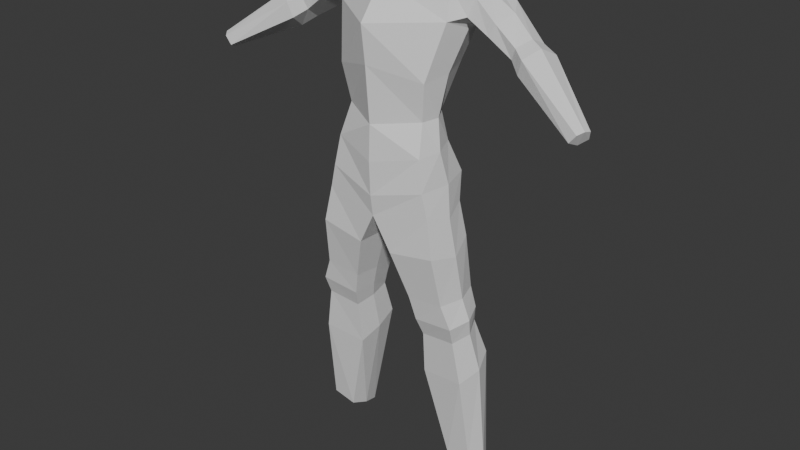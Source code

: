 # Source: base_model_3.blend  (saved by Blender 4.1.24; exported with 4.5.12 LTS)
import bpy
from mathutils import Matrix  # noqa: F401  (used for matrix-valued properties, if any)

bpy.ops.wm.read_factory_settings(use_empty=True)
scene = bpy.context.scene
scene.name = 'Scene'

# ---- collections
col_collection = bpy.data.collections.new('Collection'); scene.collection.children.link(col_collection)
col_image = bpy.data.collections.new('Image'); scene.collection.children.link(col_image)

# ---- world
world_world = bpy.data.worlds.new('World'); scene.world = world_world
world_world.use_nodes = True; world_world.node_tree.nodes.clear()
_N = world_world.node_tree.nodes; _L = world_world.node_tree.links
n0 = _N.new('ShaderNodeOutputWorld'); n0.name = 'World Output'; n0.location = (300, 300)
n1 = _N.new('ShaderNodeBackground'); n1.name = 'Background'; n1.location = (10, 300)
n1.inputs[0].default_value = (0.05088, 0.05088, 0.05088, 1.0)
_L.new(n1.outputs[0], n0.inputs[0])
n0.is_active_output = True
world_world.color = (0.05088, 0.05088, 0.05088)
world_world.use_sun_shadow = False
world_world.sun_shadow_jitter_overblur = 0.0

# ---- meshes
me_cube_001 = bpy.data.meshes.new('Cube.001')
me_cube_001.from_pydata([(0.0, -0.4966, -1.134), (0.0, -0.2752, 0.8066), (0.0, 0.3954, -1.152), (0.0, 0.452, 0.8655), (0.5546, -0.3338, -1.016), (0.6636, 0.002513, 0.7737), (0.5302, 0.1903, -0.9556), (0.6278, 0.4549, 0.7934), (0.0, -0.4779, -0.7105), (0.0, -0.5357, -0.04294), (0.0, -0.591, 0.405), (0.0, 0.6095, 0.5273), (0.0, 0.633, 0.04158), (0.0, 0.3891, -0.6086), (0.7128, 0.5411, 0.4585), (0.5653, 0.3476, -0.09214), (0.4699, 0.1439, -0.6094), (0.7003, -0.09784, 0.435), (0.564, -0.2761, -0.1965), (0.4944, -0.2082, -0.6486), (0.0, -0.4423, -1.794), (0.0, 0.3815, -1.836), (0.6889, -0.3577, -1.671), (0.6588, 0.2556, -1.663), (0.0, -0.4803, -1.538), (0.6182, -0.3677, -1.383), (0.5901, 0.3689, -1.359), (0.0, 0.5122, -1.588), (0.454, -0.2429, -3.038), (0.4418, 0.3135, -2.984), (0.9423, -0.2508, -2.996), (0.9007, 0.2891, -2.946), (0.7734, -0.3906, -2.113), (0.8318, -0.2823, -2.717), (0.8005, 0.3226, -2.726), (0.7531, 0.2684, -2.069), (0.203, 0.3707, -2.163), (0.3761, 0.3186, -2.757), (0.3888, -0.2875, -2.756), (0.2153, -0.4105, -2.203), (0.5007, -0.1636, -3.253), (0.4899, 0.3208, -3.165), (0.9248, -0.1738, -3.216), (0.8852, 0.2964, -3.133), (0.4841, -0.1102, -3.788), (0.4903, 0.4615, -3.605), (1.017, -0.1446, -3.743), (0.9924, 0.406, -3.572), (0.7659, 0.001378, -4.912), (0.7674, 0.4213, -5.061), (1.07, 0.01104, -4.859), (1.043, 0.4161, -5.007), (0.0, -0.05575, -1.15), (0.0, 0.1409, 0.8731), (0.6297, -0.07179, -0.9859), (0.6995, 0.2333, 0.8442), (0.5688, -0.03218, -0.629), (0.6386, 0.03683, -0.1481), (0.7509, 0.212, 0.3158), (0.0, -0.04438, -0.6595), (0.0, 0.02291, -0.0524), (0.0, 0.01052, 0.4704), (0.0, -0.0304, -1.815), (0.7625, -0.05546, -1.746), (0.6922, 0.0006061, -1.371), (0.0, 0.01505, -1.551), (0.415, 0.03528, -3.011), (1.013, 0.01916, -2.971), (0.1763, -0.01993, -2.183), (0.3488, 0.01559, -2.757), (0.853, -0.04802, -2.183), (0.9064, 0.02015, -2.722), (0.4629, 0.07859, -3.209), (0.9962, 0.06128, -3.175), (0.4547, 0.1757, -3.696), (1.097, 0.1307, -3.657), (0.7264, 0.2114, -4.991), (1.149, 0.2136, -4.933), (0.9019, 0.1066, 0.6762), (0.9226, 0.4713, 0.6959), (0.8439, 0.5291, 0.4566), (0.8373, 0.05868, 0.4758), (0.9468, 0.293, 0.7264), (0.7936, 0.2909, 0.3509), (2.377, -0.2922, -0.2704), (2.439, -0.1463, -0.2575), (2.399, -0.0947, -0.3621), (2.297, -0.2935, -0.3662), (2.425, -0.2289, -0.2395), (2.334, -0.191, -0.4103), (1.438, 0.03629, 0.2858), (1.542, 0.1681, 0.3736), (1.503, 0.37, 0.1173), (1.398, 0.2382, 0.02949), (1.379, 0.06707, 0.1495), (1.575, 0.335, 0.2894), (1.577, -0.05848, 0.2224), (1.696, 0.32, 0.01439), (1.757, 0.2791, 0.2281), (1.697, 0.09256, 0.3269), (1.573, 0.163, -0.0933), (1.522, -0.0309, 0.04573), (1.272, 0.2556, 0.5585), (1.116, 0.2682, 0.1902), (1.121, 0.02776, 0.338), (1.194, 0.04015, 0.4771), (1.035, 0.5264, 0.3541), (1.145, 0.4715, 0.613)], [], [(61, 53, 3, 11), (11, 3, 7, 14), (14, 7, 79, 80), (17, 5, 1, 10), (25, 24, 20, 22), (55, 53, 1, 5), (4, 19, 8, 0), (19, 18, 9, 8), (18, 17, 10, 9), (54, 56, 19, 4), (56, 57, 18, 19), (57, 58, 17, 18), (2, 13, 16, 6), (13, 12, 15, 16), (12, 11, 14, 15), (52, 59, 13, 2), (59, 60, 12, 13), (60, 61, 11, 12), (71, 33, 30, 67), (27, 26, 23, 21), (65, 27, 21, 62), (64, 25, 22, 63), (54, 4, 25, 64), (52, 2, 27, 65), (2, 6, 26, 27), (4, 0, 24, 25), (67, 30, 42, 73), (69, 37, 29, 66), (33, 38, 28, 30), (37, 34, 31, 29), (21, 23, 35, 36), (36, 35, 34, 37), (22, 20, 39, 32), (32, 39, 38, 33), (62, 21, 36, 68), (68, 36, 37, 69), (63, 22, 32, 70), (70, 32, 33, 71), (73, 42, 46, 75), (66, 29, 41, 72), (30, 28, 40, 42), (29, 31, 43, 41), (46, 44, 48, 50), (72, 41, 45, 74), (42, 40, 44, 46), (41, 43, 47, 45), (76, 77, 50, 48), (45, 47, 51, 49), (75, 46, 50, 77), (74, 45, 49, 76), (44, 74, 76, 48), (47, 75, 77, 51), (49, 51, 77, 76), (40, 72, 74, 44), (28, 66, 72, 40), (43, 73, 75, 47), (35, 70, 71, 34), (23, 63, 70, 35), (39, 68, 69, 38), (20, 62, 68, 39), (38, 69, 66, 28), (31, 67, 73, 43), (0, 52, 65, 24), (6, 54, 64, 26), (26, 64, 63, 23), (24, 65, 62, 20), (34, 71, 67, 31), (9, 10, 61, 60), (8, 9, 60, 59), (0, 8, 59, 52), (15, 14, 58, 57), (16, 15, 57, 56), (6, 16, 56, 54), (7, 3, 53, 55), (58, 14, 80, 83), (10, 1, 53, 61), (100, 97, 86, 89), (99, 96, 84, 88), (17, 58, 83, 81), (5, 17, 81, 78), (55, 5, 78, 82), (7, 55, 82, 79), (89, 88, 84, 87), (86, 85, 88, 89), (101, 100, 89, 87), (97, 98, 85, 86), (98, 99, 88, 85), (96, 101, 87, 84), (105, 104, 94, 90), (107, 102, 91, 95), (106, 107, 95, 92), (104, 103, 93, 94), (102, 105, 90, 91), (103, 106, 92, 93), (90, 94, 101, 96), (95, 91, 99, 98), (92, 95, 98, 97), (94, 93, 100, 101), (91, 90, 96, 99), (93, 92, 97, 100), (83, 80, 106, 103), (82, 78, 105, 102), (81, 83, 103, 104), (80, 79, 107, 106), (79, 82, 102, 107), (78, 81, 104, 105)])
_uv = me_cube_001.uv_layers.new(name='UVMap')
_uv.uv.foreach_set('vector', [0.5625, 0.125, 0.625, 0.125, 0.625, 0.25, 0.5625, 0.25, 0.5625, 0.25, 0.625, 0.25, 0.625, 0.5, 0.5625, 0.5, 0.5625, 0.5, 0.625, 0.5, 0.625, 0.5, 0.5625, 0.5, 0.5625, 0.75, 0.625, 0.75, 0.625, 1.0, 0.5625, 1.0, 0.375, 0.75, 0.375, 1.0, 0.375, 1.0, 0.375, 0.75, 0.625, 0.625, 0.875, 0.625, 0.875, 0.75, 0.625, 0.75, 0.375, 0.75, 0.4375, 0.75, 0.4375, 1.0, 0.375, 1.0, 0.4375, 0.75, 0.5, 0.75, 0.5, 1.0, 0.4375, 1.0, 0.5, 0.75, 0.5625, 0.75, 0.5625, 1.0, 0.5, 1.0, 0.375, 0.625, 0.4375, 0.625, 0.4375, 0.75, 0.375, 0.75, 0.4375, 0.625, 0.5, 0.625, 0.5, 0.75, 0.4375, 0.75, 0.5, 0.625, 0.5625, 0.625, 0.5625, 0.75, 0.5, 0.75, 0.375, 0.25, 0.4375, 0.25, 0.4375, 0.5, 0.375, 0.5, 0.4375, 0.25, 0.5, 0.25, 0.5, 0.5, 0.4375, 0.5, 0.5, 0.25, 0.5625, 0.25, 0.5625, 0.5, 0.5, 0.5, 0.375, 0.125, 0.4375, 0.125, 0.4375, 0.25, 0.375, 0.25, 0.4375, 0.125, 0.5, 0.125, 0.5, 0.25, 0.4375, 0.25, 0.5, 0.125, 0.5625, 0.125, 0.5625, 0.25, 0.5, 0.25, 0.375, 0.625, 0.375, 0.75, 0.375, 0.75, 0.375, 0.625, 0.375, 0.25, 0.375, 0.5, 0.375, 0.5, 0.375, 0.25, 0.375, 0.125, 0.375, 0.25, 0.375, 0.25, 0.375, 0.125, 0.375, 0.625, 0.375, 0.75, 0.375, 0.75, 0.375, 0.625, 0.375, 0.625, 0.375, 0.75, 0.375, 0.75, 0.375, 0.625, 0.375, 0.125, 0.375, 0.25, 0.375, 0.25, 0.375, 0.125, 0.375, 0.25, 0.375, 0.5, 0.375, 0.5, 0.375, 0.25, 0.375, 0.75, 0.375, 1.0, 0.375, 1.0, 0.375, 0.75, 0.375, 0.625, 0.375, 0.75, 0.375, 0.75, 0.375, 0.625, 0.375, 0.125, 0.375, 0.25, 0.375, 0.25, 0.375, 0.125, 0.375, 0.75, 0.375, 1.0, 0.375, 1.0, 0.375, 0.75, 0.375, 0.25, 0.375, 0.5, 0.375, 0.5, 0.375, 0.25, 0.375, 0.25, 0.375, 0.5, 0.375, 0.5, 0.375, 0.25, 0.375, 0.25, 0.375, 0.5, 0.375, 0.5, 0.375, 0.25, 0.375, 0.75, 0.375, 1.0, 0.375, 1.0, 0.375, 0.75, 0.375, 0.75, 0.375, 1.0, 0.375, 1.0, 0.375, 0.75, 0.375, 0.125, 0.375, 0.25, 0.375, 0.25, 0.375, 0.125, 0.375, 0.125, 0.375, 0.25, 0.375, 0.25, 0.375, 0.125, 0.375, 0.625, 0.375, 0.75, 0.375, 0.75, 0.375, 0.625, 0.375, 0.625, 0.375, 0.75, 0.375, 0.75, 0.375, 0.625, 0.375, 0.625, 0.375, 0.75, 0.375, 0.75, 0.375, 0.625, 0.375, 0.125, 0.375, 0.25, 0.375, 0.25, 0.375, 0.125, 0.375, 0.75, 0.375, 1.0, 0.375, 1.0, 0.375, 0.75, 0.375, 0.25, 0.375, 0.5, 0.375, 0.5, 0.375, 0.25, 0.375, 0.75, 0.375, 1.0, 0.375, 1.0, 0.375, 0.75, 0.375, 0.125, 0.375, 0.25, 0.375, 0.25, 0.375, 0.125, 0.375, 0.75, 0.375, 1.0, 0.375, 1.0, 0.375, 0.75, 0.375, 0.25, 0.375, 0.5, 0.375, 0.5, 0.375, 0.25, 0.125, 0.625, 0.375, 0.625, 0.375, 0.75, 0.125, 0.75, 0.375, 0.25, 0.375, 0.5, 0.375, 0.5, 0.375, 0.25, 0.375, 0.625, 0.375, 0.75, 0.375, 0.75, 0.375, 0.625, 0.375, 0.125, 0.375, 0.25, 0.375, 0.25, 0.375, 0.125, 0.375, 0.0, 0.375, 0.125, 0.375, 0.125, 0.375, 0.0, 0.375, 0.5, 0.375, 0.625, 0.375, 0.625, 0.375, 0.5, 0.125, 0.5, 0.375, 0.5, 0.375, 0.625, 0.125, 0.625, 0.375, 0.0, 0.375, 0.125, 0.375, 0.125, 0.375, 0.0, 0.375, 0.0, 0.375, 0.125, 0.375, 0.125, 0.375, 0.0, 0.375, 0.5, 0.375, 0.625, 0.375, 0.625, 0.375, 0.5, 0.375, 0.5, 0.375, 0.625, 0.375, 0.625, 0.375, 0.5, 0.375, 0.5, 0.375, 0.625, 0.375, 0.625, 0.375, 0.5, 0.375, 0.0, 0.375, 0.125, 0.375, 0.125, 0.375, 0.0, 0.375, 0.0, 0.375, 0.125, 0.375, 0.125, 0.375, 0.0, 0.375, 0.0, 0.375, 0.125, 0.375, 0.125, 0.375, 0.0, 0.375, 0.5, 0.375, 0.625, 0.375, 0.625, 0.375, 0.5, 0.375, 0.0, 0.375, 0.125, 0.375, 0.125, 0.375, 0.0, 0.375, 0.5, 0.375, 0.625, 0.375, 0.625, 0.375, 0.5, 0.375, 0.5, 0.375, 0.625, 0.375, 0.625, 0.375, 0.5, 0.375, 0.0, 0.375, 0.125, 0.375, 0.125, 0.375, 0.0, 0.375, 0.5, 0.375, 0.625, 0.375, 0.625, 0.375, 0.5, 0.5, 0.0, 0.5625, 0.0, 0.5625, 0.125, 0.5, 0.125, 0.4375, 0.0, 0.5, 0.0, 0.5, 0.125, 0.4375, 0.125, 0.375, 0.0, 0.4375, 0.0, 0.4375, 0.125, 0.375, 0.125, 0.5, 0.5, 0.5625, 0.5, 0.5625, 0.625, 0.5, 0.625, 0.4375, 0.5, 0.5, 0.5, 0.5, 0.625, 0.4375, 0.625, 0.375, 0.5, 0.4375, 0.5, 0.4375, 0.625, 0.375, 0.625, 0.625, 0.5, 0.875, 0.5, 0.875, 0.625, 0.625, 0.625, 0.5625, 0.625, 0.5625, 0.5, 0.5625, 0.5, 0.5625, 0.625, 0.5625, 0.0, 0.625, 0.0, 0.625, 0.125, 0.5625, 0.125, 0.5625, 0.625, 0.5625, 0.5, 0.5625, 0.5, 0.5625, 0.625, 0.625, 0.625, 0.625, 0.75, 0.625, 0.75, 0.625, 0.625, 0.5625, 0.75, 0.5625, 0.625, 0.5625, 0.625, 0.5625, 0.75, 0.625, 0.75, 0.5625, 0.75, 0.5625, 0.75, 0.625, 0.75, 0.625, 0.625, 0.625, 0.75, 0.625, 0.75, 0.625, 0.625, 0.625, 0.5, 0.625, 0.625, 0.625, 0.625, 0.625, 0.5, 0.5625, 0.625, 0.625, 0.625, 0.625, 0.75, 0.5625, 0.75, 0.5625, 0.5, 0.625, 0.5, 0.625, 0.625, 0.5625, 0.625, 0.5625, 0.75, 0.5625, 0.625, 0.5625, 0.625, 0.5625, 0.75, 0.5625, 0.5, 0.625, 0.5, 0.625, 0.5, 0.5625, 0.5, 0.625, 0.5, 0.625, 0.625, 0.625, 0.625, 0.625, 0.5, 0.625, 0.75, 0.5625, 0.75, 0.5625, 0.75, 0.625, 0.75, 0.625, 0.75, 0.5625, 0.75, 0.5625, 0.75, 0.625, 0.75, 0.625, 0.5, 0.625, 0.625, 0.625, 0.625, 0.625, 0.5, 0.5625, 0.5, 0.625, 0.5, 0.625, 0.5, 0.5625, 0.5, 0.5625, 0.75, 0.5625, 0.625, 0.5625, 0.625, 0.5625, 0.75, 0.625, 0.625, 0.625, 0.75, 0.625, 0.75, 0.625, 0.625, 0.5625, 0.625, 0.5625, 0.5, 0.5625, 0.5, 0.5625, 0.625, 0.625, 0.75, 0.5625, 0.75, 0.5625, 0.75, 0.625, 0.75, 0.625, 0.5, 0.625, 0.625, 0.625, 0.625, 0.625, 0.5, 0.5625, 0.5, 0.625, 0.5, 0.625, 0.5, 0.5625, 0.5, 0.5625, 0.75, 0.5625, 0.625, 0.5625, 0.625, 0.5625, 0.75, 0.625, 0.625, 0.625, 0.75, 0.625, 0.75, 0.625, 0.625, 0.5625, 0.625, 0.5625, 0.5, 0.5625, 0.5, 0.5625, 0.625, 0.5625, 0.625, 0.5625, 0.5, 0.5625, 0.5, 0.5625, 0.625, 0.625, 0.625, 0.625, 0.75, 0.625, 0.75, 0.625, 0.625, 0.5625, 0.75, 0.5625, 0.625, 0.5625, 0.625, 0.5625, 0.75, 0.5625, 0.5, 0.625, 0.5, 0.625, 0.5, 0.5625, 0.5, 0.625, 0.5, 0.625, 0.625, 0.625, 0.625, 0.625, 0.5, 0.625, 0.75, 0.5625, 0.75, 0.5625, 0.75, 0.625, 0.75])
me_cube_001.update()

# ---- objects
ob_cube = bpy.data.objects.new('Cube', me_cube_001)
ob_imageside = bpy.data.objects.new('ImageSide_', None)
ob_imagefront = bpy.data.objects.new('ImageFront', None)
ob_imagefrontarm = bpy.data.objects.new('ImageFrontArm', None)

# ---- transforms, parenting, visibility, modifiers, constraints
ob_cube.location = (0.0, 0.0, 5.407)
_m = ob_cube.modifiers.new('Mirror', 'MIRROR')
_m.use_clip = True
ob_imageside.location = (-7.444, -1.404, 3.564)
ob_imageside.rotation_euler = (1.571, 0.0, 1.571)
ob_imageside.scale = (-3.0, 3.0, 1.0)
ob_imageside.empty_display_type = 'IMAGE'
ob_imageside.empty_display_size = 5.0
ob_imageside.use_empty_image_alpha = True
ob_imageside.color = (1.0, 1.0, 1.0, 0.5)
ob_imagefront.location = (4.816, 8.069, 3.564)
ob_imagefront.rotation_euler = (1.571, 0.0, 0.0)
ob_imagefront.scale = (3.0, 3.0, 1.0)
ob_imagefront.empty_display_type = 'IMAGE'
ob_imagefront.empty_display_size = 5.0
ob_imagefront.use_empty_image_alpha = True
ob_imagefront.color = (1.0, 1.0, 1.0, 0.5)
ob_imagefrontarm.location = (5.406, 8.069, 5.545)
ob_imagefrontarm.rotation_euler = (1.571, -0.4405, -6.333e-08)
ob_imagefrontarm.scale = (3.0, 3.0, 1.0)
ob_imagefrontarm.empty_display_type = 'IMAGE'
ob_imagefrontarm.empty_display_size = 5.0
ob_imagefrontarm.use_empty_image_alpha = True
ob_imagefrontarm.color = (1.0, 1.0, 1.0, 0.5)

# ---- collection membership
col_collection.objects.link(ob_cube)
col_image.objects.link(ob_imageside)
col_image.objects.link(ob_imagefront)
col_image.objects.link(ob_imagefrontarm)

# ---- scene / render settings (as saved in the file)
scene.frame_start = 1; scene.frame_end = 250; scene.frame_set(1)
scene.render.engine = 'BLENDER_EEVEE_NEXT'
scene.cycles.sampling_pattern = 'TABULATED_SOBOL'
scene.eevee.ray_tracing_options.trace_max_roughness = 0.0
bpy.context.view_layer.update()

# ---- added for rendering (the .blend has no active camera and no usable light): camera, sun
cam_auto = bpy.data.cameras.new('AutoCamera')
cam_auto.lens = 50.0
cam_auto.sensor_width = 36.0
cam_auto.clip_end = 1000.0
ob_auto_camera = bpy.data.objects.new('AutoCamera', cam_auto)
scene.collection.objects.link(ob_auto_camera)
ob_auto_camera.location = (7.19668, -8.61503, 9.07019)
ob_auto_camera.rotation_euler = (1.09748, -7.21219e-08, 0.694738)
scene.camera = ob_auto_camera
light_auto_sun = bpy.data.lights.new('AutoSun', 'SUN')
light_auto_sun.energy = 3.0
light_auto_sun.angle = 0.0523599
ob_auto_sun = bpy.data.objects.new('AutoSun', light_auto_sun)
scene.collection.objects.link(ob_auto_sun)
ob_auto_sun.rotation_euler = (0.872665, 0.174533, 0.523599)
bpy.context.view_layer.update()
